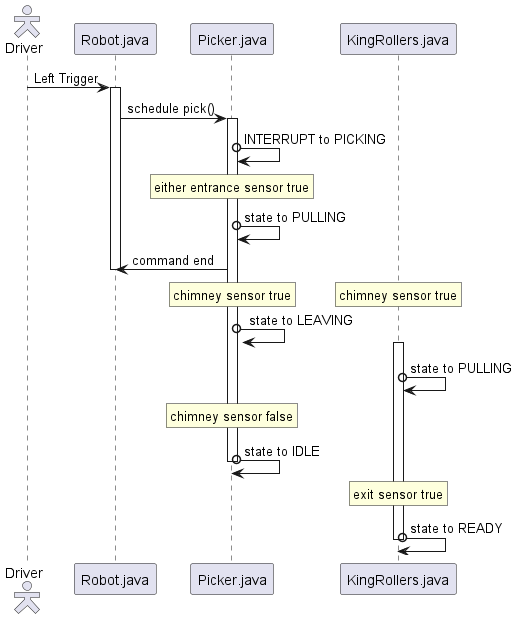

The diagram above was rendered by PlantUML. Its source (embedded in the PNG):
@startuml

skinparam actorStyle hollow
actor "Driver" as driver
participant "Robot.java" as robot
participant "Picker.java" as picker
participant "KingRollers.java" as king

driver -> robot: Left Trigger
activate robot
robot -> picker: schedule pick()

activate picker
picker o-> picker: INTERRUPT to PICKING
rnote over picker: either entrance sensor true
picker o-> picker: state to PULLING
picker -> robot: command end
deactivate robot

rnote over picker: chimney sensor true
/rnote over king: chimney sensor true
picker o-> picker: state to LEAVING
activate king
king o-> king: state to PULLING

rnote over picker: chimney sensor false
picker o-> picker: state to IDLE
deactivate picker

rnote over king: exit sensor true
king o-> king: state to READY
deactivate king

@enduml